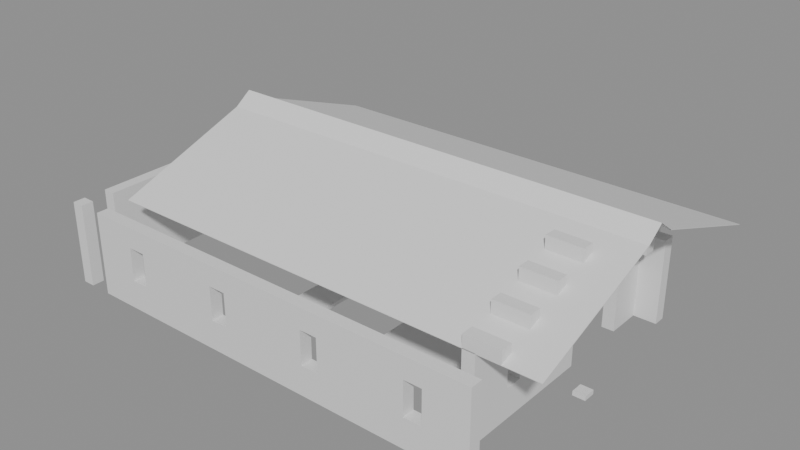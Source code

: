 # Source: building_by_walls.blend  (saved by Blender 5.0.119; exported with 4.5.12 LTS)
import bpy
from mathutils import Matrix  # noqa: F401  (used for matrix-valued properties, if any)

bpy.ops.wm.read_factory_settings(use_empty=True)
scene = bpy.context.scene
scene.name = 'Scene'

# ---- collections
col_01_paredes_externas = bpy.data.collections.new('01_Paredes_Externas'); scene.collection.children.link(col_01_paredes_externas)
col_02_paredes_internas = bpy.data.collections.new('02_Paredes_Internas'); scene.collection.children.link(col_02_paredes_internas)
col_03_pisos_escadas = bpy.data.collections.new('03_Pisos_Escadas'); scene.collection.children.link(col_03_pisos_escadas)
col_04_moveis_decoracoes = bpy.data.collections.new('04_Moveis_Decoracoes'); scene.collection.children.link(col_04_moveis_decoracoes)
col_05_telhado = bpy.data.collections.new('05_Telhado'); scene.collection.children.link(col_05_telhado)

# ---- materials (node trees are filled in below, after node groups)
mat_mat_parede_externa = bpy.data.materials.new('Mat_Parede_Externa')
mat_mat_parede_interna = bpy.data.materials.new('Mat_Parede_Interna')
mat_mat_pisos = bpy.data.materials.new('Mat_Pisos')
mat_mat_moveis = bpy.data.materials.new('Mat_Moveis')
mat_mat_telhado = bpy.data.materials.new('Mat_Telhado')

# ---- material node trees
mat_mat_parede_externa.use_nodes = True; mat_mat_parede_externa.node_tree.nodes.clear()
_N = mat_mat_parede_externa.node_tree.nodes; _L = mat_mat_parede_externa.node_tree.links
n0 = _N.new('ShaderNodeBsdfPrincipled'); n0.name = 'BSDF - Pré-fundamentado'; n0.location = (-200, 100)
n1 = _N.new('ShaderNodeOutputMaterial'); n1.name = 'Saída de material'; n1.location = (200, 100)
_L.new(n0.outputs[0], n1.inputs[0])
n1.is_active_output = True
mat_mat_parede_interna.use_nodes = True; mat_mat_parede_interna.node_tree.nodes.clear()
_N = mat_mat_parede_interna.node_tree.nodes; _L = mat_mat_parede_interna.node_tree.links
n0 = _N.new('ShaderNodeBsdfPrincipled'); n0.name = 'BSDF - Pré-fundamentado'; n0.location = (-200, 100)
n1 = _N.new('ShaderNodeOutputMaterial'); n1.name = 'Saída de material'; n1.location = (200, 100)
_L.new(n0.outputs[0], n1.inputs[0])
n1.is_active_output = True
mat_mat_pisos.use_nodes = True; mat_mat_pisos.node_tree.nodes.clear()
_N = mat_mat_pisos.node_tree.nodes; _L = mat_mat_pisos.node_tree.links
n0 = _N.new('ShaderNodeBsdfPrincipled'); n0.name = 'BSDF - Pré-fundamentado'; n0.location = (-200, 100)
n1 = _N.new('ShaderNodeOutputMaterial'); n1.name = 'Saída de material'; n1.location = (200, 100)
_L.new(n0.outputs[0], n1.inputs[0])
n1.is_active_output = True
mat_mat_moveis.use_nodes = True; mat_mat_moveis.node_tree.nodes.clear()
_N = mat_mat_moveis.node_tree.nodes; _L = mat_mat_moveis.node_tree.links
n0 = _N.new('ShaderNodeBsdfPrincipled'); n0.name = 'BSDF - Pré-fundamentado'; n0.location = (-200, 100)
n1 = _N.new('ShaderNodeOutputMaterial'); n1.name = 'Saída de material'; n1.location = (200, 100)
_L.new(n0.outputs[0], n1.inputs[0])
n1.is_active_output = True
mat_mat_telhado.use_nodes = True; mat_mat_telhado.node_tree.nodes.clear()
_N = mat_mat_telhado.node_tree.nodes; _L = mat_mat_telhado.node_tree.links
n0 = _N.new('ShaderNodeBsdfPrincipled'); n0.name = 'BSDF - Pré-fundamentado'; n0.location = (-200, 100)
n1 = _N.new('ShaderNodeOutputMaterial'); n1.name = 'Saída de material'; n1.location = (200, 100)
_L.new(n0.outputs[0], n1.inputs[0])
n1.is_active_output = True

# ---- meshes
me_parede_externa_norte = bpy.data.meshes.new('Parede_Externa_Norte')
me_parede_externa_norte.from_pydata([(-7.0, -5.0, 0.0), (-6.65, -5.0, 0.0), (-6.65, -4.65, 0.0), (-7.0, -4.65, 0.0), (-7.0, -5.0, 2.4), (-6.65, -5.0, 2.4), (-6.65, -4.65, 2.4), (-7.0, -4.65, 2.4), (-6.0, -5.0, 0.0), (-5.0, -5.0, 0.0), (-5.0, -4.65, 0.0), (-6.0, -4.65, 0.0), (-6.0, -5.0, 2.4), (-5.0, -5.0, 2.4), (-5.0, -4.65, 2.4), (-6.0, -4.65, 2.4), (-4.0, -5.0, 0.0), (-4.0, -4.65, 0.0), (-5.0, -5.0, 0.84), (-4.0, -5.0, 0.84), (-4.0, -4.65, 0.84), (-5.0, -4.65, 0.84), (-5.0, -5.0, 1.8), (-4.0, -5.0, 1.8), (-4.0, -4.65, 1.8), (-5.0, -4.65, 1.8), (-4.0, -5.0, 2.4), (-4.0, -4.65, 2.4), (-4.75, -5.0, 0.84), (-4.75, -4.65, 0.84), (-4.75, -5.0, 1.8), (-4.75, -4.65, 1.8), (-4.25, -5.0, 0.84), (-4.25, -4.65, 0.84), (-4.25, -5.0, 1.8), (-4.25, -4.65, 1.8), (-3.0, -5.0, 0.0), (-3.0, -4.65, 0.0), (-3.0, -5.0, 2.4), (-3.0, -4.65, 2.4), (-2.0, -5.0, 0.0), (-2.0, -4.65, 0.0), (-2.0, -5.0, 2.4), (-2.0, -4.65, 2.4), (-1.0, -5.0, 0.0), (-1.0, -4.65, 0.0), (-2.0, -5.0, 0.84), (-1.0, -5.0, 0.84), (-1.0, -4.65, 0.84), (-2.0, -4.65, 0.84), (-2.0, -5.0, 1.8), (-1.0, -5.0, 1.8), (-1.0, -4.65, 1.8), (-2.0, -4.65, 1.8), (-1.0, -5.0, 2.4), (-1.0, -4.65, 2.4), (-1.75, -5.0, 0.84), (-1.75, -4.65, 0.84), (-1.75, -5.0, 1.8), (-1.75, -4.65, 1.8), (-1.25, -5.0, 0.84), (-1.25, -4.65, 0.84), (-1.25, -5.0, 1.8), (-1.25, -4.65, 1.8), (0.0, -5.0, 0.0), (0.0, -4.65, 0.0), (0.0, -5.0, 2.4), (0.0, -4.65, 2.4), (1.0, -5.0, 0.0), (1.0, -4.65, 0.0), (1.0, -5.0, 2.4), (1.0, -4.65, 2.4), (2.0, -5.0, 0.0), (2.0, -4.65, 0.0), (1.0, -5.0, 0.84), (2.0, -5.0, 0.84), (2.0, -4.65, 0.84), (1.0, -4.65, 0.84), (1.0, -5.0, 1.8), (2.0, -5.0, 1.8), (2.0, -4.65, 1.8), (1.0, -4.65, 1.8), (2.0, -5.0, 2.4), (2.0, -4.65, 2.4), (1.25, -5.0, 0.84), (1.25, -4.65, 0.84), (1.25, -5.0, 1.8), (1.25, -4.65, 1.8), (1.75, -5.0, 0.84), (1.75, -4.65, 0.84), (1.75, -5.0, 1.8), (1.75, -4.65, 1.8), (3.0, -5.0, 0.0), (3.0, -4.65, 0.0), (3.0, -5.0, 2.4), (3.0, -4.65, 2.4), (4.0, -5.0, 0.0), (4.0, -4.65, 0.0), (4.0, -5.0, 2.4), (4.0, -4.65, 2.4), (5.0, -5.0, 0.0), (5.0, -4.65, 0.0), (4.0, -5.0, 0.84), (5.0, -5.0, 0.84), (5.0, -4.65, 0.84), (4.0, -4.65, 0.84), (4.0, -5.0, 1.8), (5.0, -5.0, 1.8), (5.0, -4.65, 1.8), (4.0, -4.65, 1.8), (5.0, -5.0, 2.4), (5.0, -4.65, 2.4), (4.25, -5.0, 0.84), (4.25, -4.65, 0.84), (4.25, -5.0, 1.8), (4.25, -4.65, 1.8), (4.75, -5.0, 0.84), (4.75, -4.65, 0.84), (4.75, -5.0, 1.8), (4.75, -4.65, 1.8), (6.0, -5.0, 0.0), (6.0, -4.65, 0.0), (6.0, -5.0, 2.4), (6.0, -4.65, 2.4)], [], [(0, 1, 2, 3), (4, 7, 6, 5), (0, 4, 5, 1), (2, 6, 7, 3), (0, 3, 7, 4), (1, 5, 6, 2), (8, 9, 10, 11), (12, 15, 14, 13), (8, 12, 13, 9), (10, 14, 15, 11), (8, 11, 15, 12), (9, 13, 14, 10), (9, 16, 17, 10), (18, 21, 20, 19), (9, 18, 19, 16), (17, 20, 21, 10), (9, 10, 21, 18), (16, 19, 20, 17), (22, 23, 24, 25), (13, 14, 27, 26), (22, 13, 26, 23), (24, 27, 14, 25), (22, 25, 14, 13), (23, 26, 27, 24), (18, 28, 29, 21), (22, 25, 31, 30), (18, 22, 30, 28), (29, 31, 25, 21), (18, 21, 25, 22), (28, 30, 31, 29), (32, 19, 20, 33), (34, 35, 24, 23), (32, 34, 23, 19), (20, 24, 35, 33), (32, 33, 35, 34), (19, 23, 24, 20), (16, 36, 37, 17), (26, 27, 39, 38), (16, 26, 38, 36), (37, 39, 27, 17), (16, 17, 27, 26), (36, 38, 39, 37), (36, 40, 41, 37), (38, 39, 43, 42), (36, 38, 42, 40), (41, 43, 39, 37), (40, 42, 43, 41), (40, 44, 45, 41), (46, 49, 48, 47), (40, 46, 47, 44), (45, 48, 49, 41), (40, 41, 49, 46), (44, 47, 48, 45), (50, 51, 52, 53), (42, 43, 55, 54), (50, 42, 54, 51), (52, 55, 43, 53), (50, 53, 43, 42), (51, 54, 55, 52), (46, 56, 57, 49), (50, 53, 59, 58), (46, 50, 58, 56), (57, 59, 53, 49), (46, 49, 53, 50), (56, 58, 59, 57), (60, 47, 48, 61), (62, 63, 52, 51), (60, 62, 51, 47), (48, 52, 63, 61), (60, 61, 63, 62), (47, 51, 52, 48), (44, 64, 65, 45), (54, 55, 67, 66), (44, 54, 66, 64), (65, 67, 55, 45), (44, 45, 55, 54), (64, 66, 67, 65), (64, 68, 69, 65), (66, 67, 71, 70), (64, 66, 70, 68), (69, 71, 67, 65), (68, 70, 71, 69), (68, 72, 73, 69), (74, 77, 76, 75), (68, 74, 75, 72), (73, 76, 77, 69), (68, 69, 77, 74), (72, 75, 76, 73), (78, 79, 80, 81), (70, 71, 83, 82), (78, 70, 82, 79), (80, 83, 71, 81), (78, 81, 71, 70), (79, 82, 83, 80), (74, 84, 85, 77), (78, 81, 87, 86), (74, 78, 86, 84), (85, 87, 81, 77), (74, 77, 81, 78), (84, 86, 87, 85), (88, 75, 76, 89), (90, 91, 80, 79), (88, 90, 79, 75), (76, 80, 91, 89), (88, 89, 91, 90), (75, 79, 80, 76), (72, 92, 93, 73), (82, 83, 95, 94), (72, 82, 94, 92), (93, 95, 83, 73), (72, 73, 83, 82), (92, 94, 95, 93), (92, 96, 97, 93), (94, 95, 99, 98), (92, 94, 98, 96), (97, 99, 95, 93), (96, 98, 99, 97), (96, 100, 101, 97), (102, 105, 104, 103), (96, 102, 103, 100), (101, 104, 105, 97), (96, 97, 105, 102), (100, 103, 104, 101), (106, 107, 108, 109), (98, 99, 111, 110), (106, 98, 110, 107), (108, 111, 99, 109), (106, 109, 99, 98), (107, 110, 111, 108), (102, 112, 113, 105), (106, 109, 115, 114), (102, 106, 114, 112), (113, 115, 109, 105), (102, 105, 109, 106), (112, 114, 115, 113), (116, 103, 104, 117), (118, 119, 108, 107), (116, 118, 107, 103), (104, 108, 119, 117), (116, 117, 119, 118), (103, 107, 108, 104), (100, 120, 121, 101), (110, 111, 123, 122), (100, 110, 122, 120), (121, 123, 111, 101), (100, 101, 111, 110), (120, 122, 123, 121)])
me_parede_externa_norte.materials.append(mat_mat_parede_externa)
me_parede_externa_norte.update()
me_parede_externa_sul = bpy.data.meshes.new('Parede_Externa_Sul')
me_parede_externa_sul.from_pydata([(-7.0, 3.0, 0.0), (-6.65, 3.0, 0.0), (-6.65, 4.0, 0.0), (-7.0, 4.0, 0.0), (-7.0, 3.0, 2.4), (-6.65, 3.0, 2.4), (-6.65, 4.0, 2.4), (-7.0, 4.0, 2.4), (-6.0, 3.0, 0.0), (-5.0, 3.0, 0.0), (-5.0, 3.35, 0.0), (-6.0, 3.35, 0.0), (-6.0, 3.0, 2.4), (-5.0, 3.0, 2.4), (-5.0, 3.35, 2.4), (-6.0, 3.35, 2.4), (-4.0, 3.0, 0.0), (-4.0, 3.35, 0.0), (-5.0, 3.0, 0.84), (-4.0, 3.0, 0.84), (-4.0, 3.35, 0.84), (-5.0, 3.35, 0.84), (-5.0, 3.0, 1.8), (-4.0, 3.0, 1.8), (-4.0, 3.35, 1.8), (-5.0, 3.35, 1.8), (-4.0, 3.0, 2.4), (-4.0, 3.35, 2.4), (-4.75, 3.0, 0.84), (-4.75, 3.35, 0.84), (-4.75, 3.0, 1.8), (-4.75, 3.35, 1.8), (-4.25, 3.0, 0.84), (-4.25, 3.35, 0.84), (-4.25, 3.0, 1.8), (-4.25, 3.35, 1.8), (-3.0, 3.0, 0.0), (-3.0, 3.35, 0.0), (-3.0, 3.0, 2.4), (-3.0, 3.35, 2.4), (-2.0, 3.0, 0.0), (-2.0, 3.35, 0.0), (-2.0, 3.0, 2.4), (-2.0, 3.35, 2.4), (-1.0, 3.0, 0.0), (-1.0, 3.35, 0.0), (-2.0, 3.0, 0.84), (-1.0, 3.0, 0.84), (-1.0, 3.35, 0.84), (-2.0, 3.35, 0.84), (-2.0, 3.0, 1.8), (-1.0, 3.0, 1.8), (-1.0, 3.35, 1.8), (-2.0, 3.35, 1.8), (-1.0, 3.0, 2.4), (-1.0, 3.35, 2.4), (-1.75, 3.0, 0.84), (-1.75, 3.35, 0.84), (-1.75, 3.0, 1.8), (-1.75, 3.35, 1.8), (-1.25, 3.0, 0.84), (-1.25, 3.35, 0.84), (-1.25, 3.0, 1.8), (-1.25, 3.35, 1.8), (0.0, 3.0, 0.0), (0.0, 3.35, 0.0), (0.0, 3.0, 2.4), (0.0, 3.35, 2.4), (1.0, 3.0, 0.0), (1.0, 3.35, 0.0), (1.0, 3.0, 2.4), (1.0, 3.35, 2.4), (2.0, 3.0, 0.0), (2.0, 3.35, 0.0), (1.0, 3.0, 0.84), (2.0, 3.0, 0.84), (2.0, 3.35, 0.84), (1.0, 3.35, 0.84), (1.0, 3.0, 1.8), (2.0, 3.0, 1.8), (2.0, 3.35, 1.8), (1.0, 3.35, 1.8), (2.0, 3.0, 2.4), (2.0, 3.35, 2.4), (1.25, 3.0, 0.84), (1.25, 3.35, 0.84), (1.25, 3.0, 1.8), (1.25, 3.35, 1.8), (1.75, 3.0, 0.84), (1.75, 3.35, 0.84), (1.75, 3.0, 1.8), (1.75, 3.35, 1.8), (3.0, 3.0, 0.0), (3.0, 3.35, 0.0), (3.0, 3.0, 2.4), (3.0, 3.35, 2.4), (4.0, 3.0, 0.0), (4.0, 3.35, 0.0), (4.0, 3.0, 2.4), (4.0, 3.35, 2.4), (5.0, 3.0, 0.0), (5.0, 3.35, 0.0), (4.0, 3.0, 0.84), (5.0, 3.0, 0.84), (5.0, 3.35, 0.84), (4.0, 3.35, 0.84), (4.0, 3.0, 1.8), (5.0, 3.0, 1.8), (5.0, 3.35, 1.8), (4.0, 3.35, 1.8), (5.0, 3.0, 2.4), (5.0, 3.35, 2.4), (4.25, 3.0, 0.84), (4.25, 3.35, 0.84), (4.25, 3.0, 1.8), (4.25, 3.35, 1.8), (4.75, 3.0, 0.84), (4.75, 3.35, 0.84), (4.75, 3.0, 1.8), (4.75, 3.35, 1.8), (5.35, 3.0, 0.0), (5.35, 4.0, 0.0), (5.0, 4.0, 0.0), (5.35, 3.0, 2.4), (5.35, 4.0, 2.4), (5.0, 4.0, 2.4), (6.0, 3.0, 0.0), (6.0, 3.35, 0.0), (5.35, 3.35, 0.0), (6.0, 3.0, 2.4), (6.0, 3.35, 2.4), (5.35, 3.35, 2.4)], [], [(0, 1, 2, 3), (4, 7, 6, 5), (0, 4, 5, 1), (2, 6, 7, 3), (0, 3, 7, 4), (1, 5, 6, 2), (8, 9, 10, 11), (12, 15, 14, 13), (8, 12, 13, 9), (10, 14, 15, 11), (8, 11, 15, 12), (9, 13, 14, 10), (9, 16, 17, 10), (18, 21, 20, 19), (9, 18, 19, 16), (17, 20, 21, 10), (9, 10, 21, 18), (16, 19, 20, 17), (22, 23, 24, 25), (13, 14, 27, 26), (22, 13, 26, 23), (24, 27, 14, 25), (22, 25, 14, 13), (23, 26, 27, 24), (18, 28, 29, 21), (22, 25, 31, 30), (18, 22, 30, 28), (29, 31, 25, 21), (18, 21, 25, 22), (28, 30, 31, 29), (32, 19, 20, 33), (34, 35, 24, 23), (32, 34, 23, 19), (20, 24, 35, 33), (32, 33, 35, 34), (19, 23, 24, 20), (16, 36, 37, 17), (26, 27, 39, 38), (16, 26, 38, 36), (37, 39, 27, 17), (16, 17, 27, 26), (36, 38, 39, 37), (36, 40, 41, 37), (38, 39, 43, 42), (36, 38, 42, 40), (41, 43, 39, 37), (40, 42, 43, 41), (40, 44, 45, 41), (46, 49, 48, 47), (40, 46, 47, 44), (45, 48, 49, 41), (40, 41, 49, 46), (44, 47, 48, 45), (50, 51, 52, 53), (42, 43, 55, 54), (50, 42, 54, 51), (52, 55, 43, 53), (50, 53, 43, 42), (51, 54, 55, 52), (46, 56, 57, 49), (50, 53, 59, 58), (46, 50, 58, 56), (57, 59, 53, 49), (46, 49, 53, 50), (56, 58, 59, 57), (60, 47, 48, 61), (62, 63, 52, 51), (60, 62, 51, 47), (48, 52, 63, 61), (60, 61, 63, 62), (47, 51, 52, 48), (44, 64, 65, 45), (54, 55, 67, 66), (44, 54, 66, 64), (65, 67, 55, 45), (44, 45, 55, 54), (64, 66, 67, 65), (64, 68, 69, 65), (66, 67, 71, 70), (64, 66, 70, 68), (69, 71, 67, 65), (68, 70, 71, 69), (68, 72, 73, 69), (74, 77, 76, 75), (68, 74, 75, 72), (73, 76, 77, 69), (68, 69, 77, 74), (72, 75, 76, 73), (78, 79, 80, 81), (70, 71, 83, 82), (78, 70, 82, 79), (80, 83, 71, 81), (78, 81, 71, 70), (79, 82, 83, 80), (74, 84, 85, 77), (78, 81, 87, 86), (74, 78, 86, 84), (85, 87, 81, 77), (74, 77, 81, 78), (84, 86, 87, 85), (88, 75, 76, 89), (90, 91, 80, 79), (88, 90, 79, 75), (76, 80, 91, 89), (88, 89, 91, 90), (75, 79, 80, 76), (72, 92, 93, 73), (82, 83, 95, 94), (72, 82, 94, 92), (93, 95, 83, 73), (72, 73, 83, 82), (92, 94, 95, 93), (92, 96, 97, 93), (94, 95, 99, 98), (92, 94, 98, 96), (97, 99, 95, 93), (96, 98, 99, 97), (96, 100, 101, 97), (102, 105, 104, 103), (96, 102, 103, 100), (101, 104, 105, 97), (96, 97, 105, 102), (100, 103, 104, 101), (106, 107, 108, 109), (98, 99, 111, 110), (106, 98, 110, 107), (108, 111, 99, 109), (106, 109, 99, 98), (107, 110, 111, 108), (102, 112, 113, 105), (106, 109, 115, 114), (102, 106, 114, 112), (113, 115, 109, 105), (102, 105, 109, 106), (112, 114, 115, 113), (116, 103, 104, 117), (118, 119, 108, 107), (116, 118, 107, 103), (104, 108, 119, 117), (116, 117, 119, 118), (103, 107, 108, 104), (100, 120, 121, 122), (110, 125, 124, 123), (100, 110, 123, 120), (121, 124, 125, 122), (100, 122, 125, 110), (120, 123, 124, 121), (120, 126, 127, 128), (123, 131, 130, 129), (120, 123, 129, 126), (127, 130, 131, 128), (120, 128, 131, 123), (126, 129, 130, 127)])
me_parede_externa_sul.materials.append(mat_mat_parede_externa)
me_parede_externa_sul.update()
me_parede_externa_leste = bpy.data.meshes.new('Parede_Externa_Leste')
me_parede_externa_leste.from_pydata([(5.0, -4.0, 2.4), (6.0, -4.0, 2.4), (6.0, -3.65, 2.4), (5.0, -3.65, 2.4), (5.0, -4.0, 2.76), (6.0, -4.0, 2.76), (6.0, -3.65, 2.76), (5.0, -3.65, 2.76), (5.0, -4.0, 0.0), (5.35, -4.0, 0.0), (5.35, -3.0, 0.0), (5.0, -3.0, 0.0), (5.35, -4.0, 2.4), (5.35, -3.0, 2.4), (5.0, -3.0, 2.4), (5.0, -3.0, 2.76), (6.0, -3.0, 2.76), (6.0, -2.65, 2.76), (5.0, -2.65, 2.76), (5.0, -3.0, 3.12), (6.0, -3.0, 3.12), (6.0, -2.65, 3.12), (5.0, -2.65, 3.12), (6.0, -3.0, 2.4), (6.0, -2.65, 2.4), (5.0, -2.65, 2.4), (5.35, -2.0, 0.0), (5.0, -2.0, 0.0), (5.0, -3.0, 0.84), (5.35, -3.0, 0.84), (5.35, -2.0, 0.84), (5.0, -2.0, 0.84), (5.0, -3.0, 1.8), (5.35, -3.0, 1.8), (5.35, -2.0, 1.8), (5.0, -2.0, 1.8), (5.35, -2.0, 2.4), (5.0, -2.0, 2.4), (5.35, -2.75, 0.84), (5.0, -2.75, 0.84), (5.35, -2.75, 1.8), (5.0, -2.75, 1.8), (5.0, -2.25, 0.84), (5.35, -2.25, 0.84), (5.0, -2.25, 1.8), (5.35, -2.25, 1.8), (5.0, -2.0, 3.12), (6.0, -2.0, 3.12), (6.0, -1.65, 3.12), (5.0, -1.65, 3.12), (5.0, -2.0, 3.48), (6.0, -2.0, 3.48), (6.0, -1.65, 3.48), (5.0, -1.65, 3.48), (5.0, -2.0, 2.76), (6.0, -2.0, 2.76), (6.0, -1.65, 2.76), (5.0, -1.65, 2.76), (6.0, -2.0, 2.4), (6.0, -1.65, 2.4), (5.0, -1.65, 2.4), (5.35, -1.0, 0.0), (5.0, -1.0, 0.0), (5.35, -1.0, 0.84), (5.0, -1.0, 0.84), (5.35, -1.0, 1.8), (5.0, -1.0, 1.8), (5.35, -1.0, 2.4), (5.0, -1.0, 2.4), (5.35, -1.75, 0.84), (5.0, -1.75, 0.84), (5.35, -1.75, 1.8), (5.0, -1.75, 1.8), (5.0, -1.25, 0.84), (5.35, -1.25, 0.84), (5.0, -1.25, 1.8), (5.35, -1.25, 1.8), (5.0, -1.0, 3.48), (6.0, -1.0, 3.48), (6.0, -0.65, 3.48), (5.0, -0.65, 3.48), (5.0, -1.0, 3.84), (6.0, -1.0, 3.84), (6.0, -0.65, 3.84), (5.0, -0.65, 3.84), (5.0, -1.0, 3.12), (6.0, -1.0, 3.12), (6.0, -0.65, 3.12), (5.0, -0.65, 3.12), (5.0, -1.0, 2.76), (6.0, -1.0, 2.76), (6.0, -0.65, 2.76), (5.0, -0.65, 2.76), (6.0, -1.0, 2.4), (6.0, -0.65, 2.4), (5.0, -0.65, 2.4), (5.35, 0.0, 0.0), (5.0, 0.0, 0.0), (5.35, 0.0, 2.4), (5.0, 0.0, 2.4), (5.0, 0.0, 3.12), (6.0, 0.0, 3.12), (6.0, 0.35, 3.12), (5.0, 0.35, 3.12), (5.0, 0.0, 3.48), (6.0, 0.0, 3.48), (6.0, 0.35, 3.48), (5.0, 0.35, 3.48), (5.0, 0.0, 2.76), (6.0, 0.0, 2.76), (6.0, 0.35, 2.76), (5.0, 0.35, 2.76), (6.0, 0.0, 2.4), (6.0, 0.35, 2.4), (5.0, 0.35, 2.4), (5.0, 1.0, 2.76), (6.0, 1.0, 2.76), (6.0, 1.35, 2.76), (5.0, 1.35, 2.76), (5.0, 1.0, 3.12), (6.0, 1.0, 3.12), (6.0, 1.35, 3.12), (5.0, 1.35, 3.12), (5.0, 1.0, 2.4), (6.0, 1.0, 2.4), (6.0, 1.35, 2.4), (5.0, 1.35, 2.4), (5.0, 2.0, 2.4), (6.0, 2.0, 2.4), (6.0, 2.35, 2.4), (5.0, 2.35, 2.4), (5.0, 2.0, 2.76), (6.0, 2.0, 2.76), (6.0, 2.35, 2.76), (5.0, 2.35, 2.76), (5.0, 2.0, 0.0), (5.35, 2.0, 0.0), (5.35, 3.0, 0.0), (5.0, 3.0, 0.0), (5.35, 2.0, 2.4), (5.35, 3.0, 2.4), (5.0, 3.0, 2.4)], [], [(0, 1, 2, 3), (4, 7, 6, 5), (0, 4, 5, 1), (2, 6, 7, 3), (0, 3, 7, 4), (1, 5, 6, 2), (8, 9, 10, 11), (0, 14, 13, 12), (8, 0, 12, 9), (10, 13, 14, 11), (8, 11, 14, 0), (9, 12, 13, 10), (15, 16, 17, 18), (19, 22, 21, 20), (15, 19, 20, 16), (17, 21, 22, 18), (15, 18, 22, 19), (16, 20, 21, 17), (14, 23, 24, 25), (14, 15, 16, 23), (24, 17, 18, 25), (14, 25, 18, 15), (23, 16, 17, 24), (11, 10, 26, 27), (28, 31, 30, 29), (11, 28, 29, 10), (26, 30, 31, 27), (11, 27, 31, 28), (10, 29, 30, 26), (32, 33, 34, 35), (14, 37, 36, 13), (32, 14, 13, 33), (34, 36, 37, 35), (32, 35, 37, 14), (33, 13, 36, 34), (28, 29, 38, 39), (32, 41, 40, 33), (28, 32, 33, 29), (38, 40, 41, 39), (28, 39, 41, 32), (29, 33, 40, 38), (42, 43, 30, 31), (44, 35, 34, 45), (42, 44, 45, 43), (30, 34, 35, 31), (42, 31, 35, 44), (43, 45, 34, 30), (46, 47, 48, 49), (50, 53, 52, 51), (46, 50, 51, 47), (48, 52, 53, 49), (46, 49, 53, 50), (47, 51, 52, 48), (54, 55, 56, 57), (54, 46, 47, 55), (56, 48, 49, 57), (54, 57, 49, 46), (55, 47, 48, 56), (37, 58, 59, 60), (37, 54, 55, 58), (59, 56, 57, 60), (37, 60, 57, 54), (58, 55, 56, 59), (27, 26, 61, 62), (31, 64, 63, 30), (61, 63, 64, 62), (27, 62, 64, 31), (26, 30, 63, 61), (35, 34, 65, 66), (37, 68, 67, 36), (65, 67, 68, 66), (35, 66, 68, 37), (34, 36, 67, 65), (31, 30, 69, 70), (35, 72, 71, 34), (69, 71, 72, 70), (31, 70, 72, 35), (30, 34, 71, 69), (73, 74, 63, 64), (75, 66, 65, 76), (73, 75, 76, 74), (63, 65, 66, 64), (73, 64, 66, 75), (74, 76, 65, 63), (77, 78, 79, 80), (81, 84, 83, 82), (77, 81, 82, 78), (79, 83, 84, 80), (77, 80, 84, 81), (78, 82, 83, 79), (85, 86, 87, 88), (85, 77, 78, 86), (87, 79, 80, 88), (85, 88, 80, 77), (86, 78, 79, 87), (89, 90, 91, 92), (89, 85, 86, 90), (91, 87, 88, 92), (89, 92, 88, 85), (90, 86, 87, 91), (68, 93, 94, 95), (68, 89, 90, 93), (94, 91, 92, 95), (68, 95, 92, 89), (93, 90, 91, 94), (62, 61, 96, 97), (68, 99, 98, 67), (62, 68, 67, 61), (96, 98, 99, 97), (62, 97, 99, 68), (61, 67, 98, 96), (100, 101, 102, 103), (104, 107, 106, 105), (100, 104, 105, 101), (102, 106, 107, 103), (100, 103, 107, 104), (101, 105, 106, 102), (108, 109, 110, 111), (108, 100, 101, 109), (110, 102, 103, 111), (108, 111, 103, 100), (109, 101, 102, 110), (99, 112, 113, 114), (99, 108, 109, 112), (113, 110, 111, 114), (99, 114, 111, 108), (112, 109, 110, 113), (115, 116, 117, 118), (119, 122, 121, 120), (115, 119, 120, 116), (117, 121, 122, 118), (115, 118, 122, 119), (116, 120, 121, 117), (123, 124, 125, 126), (123, 115, 116, 124), (125, 117, 118, 126), (123, 126, 118, 115), (124, 116, 117, 125), (127, 128, 129, 130), (131, 134, 133, 132), (127, 131, 132, 128), (129, 133, 134, 130), (127, 130, 134, 131), (128, 132, 133, 129), (135, 136, 137, 138), (127, 141, 140, 139), (135, 127, 139, 136), (137, 140, 141, 138), (135, 138, 141, 127), (136, 139, 140, 137)])
me_parede_externa_leste.materials.append(mat_mat_parede_externa)
me_parede_externa_leste.update()
me_parede_externa_oeste = bpy.data.meshes.new('Parede_Externa_Oeste')
me_parede_externa_oeste.from_pydata([(-7.0, -4.0, 0.0), (-6.65, -4.0, 0.0), (-6.65, -3.0, 0.0), (-7.0, -3.0, 0.0), (-7.0, -4.0, 2.4), (-6.65, -4.0, 2.4), (-6.65, -3.0, 2.4), (-7.0, -3.0, 2.4), (-6.65, -2.0, 0.0), (-7.0, -2.0, 0.0), (-6.65, -2.0, 2.4), (-7.0, -2.0, 2.4), (-6.65, -1.0, 0.0), (-7.0, -1.0, 0.0), (-7.0, -2.0, 0.84), (-6.65, -2.0, 0.84), (-6.65, -1.0, 0.84), (-7.0, -1.0, 0.84), (-7.0, -2.0, 1.8), (-6.65, -2.0, 1.8), (-6.65, -1.0, 1.8), (-7.0, -1.0, 1.8), (-6.65, -1.0, 2.4), (-7.0, -1.0, 2.4), (-6.65, -1.75, 0.84), (-7.0, -1.75, 0.84), (-6.65, -1.75, 1.8), (-7.0, -1.75, 1.8), (-7.0, -1.25, 0.84), (-6.65, -1.25, 0.84), (-7.0, -1.25, 1.8), (-6.65, -1.25, 1.8), (-6.65, 0.0, 0.0), (-7.0, 0.0, 0.0), (-6.65, 0.0, 2.4), (-7.0, 0.0, 2.4), (-6.65, 1.0, 0.0), (-7.0, 1.0, 0.0), (-6.65, 1.0, 2.4), (-7.0, 1.0, 2.4), (-6.65, 2.0, 0.0), (-7.0, 2.0, 0.0), (-7.0, 1.0, 0.84), (-6.65, 1.0, 0.84), (-6.65, 2.0, 0.84), (-7.0, 2.0, 0.84), (-7.0, 1.0, 1.8), (-6.65, 1.0, 1.8), (-6.65, 2.0, 1.8), (-7.0, 2.0, 1.8), (-6.65, 2.0, 2.4), (-7.0, 2.0, 2.4), (-6.65, 1.25, 0.84), (-7.0, 1.25, 0.84), (-6.65, 1.25, 1.8), (-7.0, 1.25, 1.8), (-7.0, 1.75, 0.84), (-6.65, 1.75, 0.84), (-7.0, 1.75, 1.8), (-6.65, 1.75, 1.8), (-6.65, 3.0, 0.0), (-7.0, 3.0, 0.0), (-6.65, 3.0, 2.4), (-7.0, 3.0, 2.4)], [], [(0, 1, 2, 3), (4, 7, 6, 5), (0, 4, 5, 1), (2, 6, 7, 3), (0, 3, 7, 4), (1, 5, 6, 2), (3, 2, 8, 9), (7, 11, 10, 6), (8, 10, 11, 9), (3, 9, 11, 7), (2, 6, 10, 8), (9, 8, 12, 13), (14, 17, 16, 15), (9, 14, 15, 8), (12, 16, 17, 13), (9, 13, 17, 14), (8, 15, 16, 12), (18, 19, 20, 21), (11, 23, 22, 10), (18, 11, 10, 19), (20, 22, 23, 21), (18, 21, 23, 11), (19, 10, 22, 20), (14, 15, 24, 25), (18, 27, 26, 19), (14, 18, 19, 15), (24, 26, 27, 25), (14, 25, 27, 18), (15, 19, 26, 24), (28, 29, 16, 17), (30, 21, 20, 31), (28, 30, 31, 29), (16, 20, 21, 17), (28, 17, 21, 30), (29, 31, 20, 16), (13, 12, 32, 33), (23, 35, 34, 22), (13, 23, 22, 12), (32, 34, 35, 33), (13, 33, 35, 23), (12, 22, 34, 32), (33, 32, 36, 37), (35, 39, 38, 34), (36, 38, 39, 37), (33, 37, 39, 35), (32, 34, 38, 36), (37, 36, 40, 41), (42, 45, 44, 43), (37, 42, 43, 36), (40, 44, 45, 41), (37, 41, 45, 42), (36, 43, 44, 40), (46, 47, 48, 49), (39, 51, 50, 38), (46, 39, 38, 47), (48, 50, 51, 49), (46, 49, 51, 39), (47, 38, 50, 48), (42, 43, 52, 53), (46, 55, 54, 47), (42, 46, 47, 43), (52, 54, 55, 53), (42, 53, 55, 46), (43, 47, 54, 52), (56, 57, 44, 45), (58, 49, 48, 59), (56, 58, 59, 57), (44, 48, 49, 45), (56, 45, 49, 58), (57, 59, 48, 44), (41, 40, 60, 61), (51, 63, 62, 50), (41, 51, 50, 40), (60, 62, 63, 61), (41, 61, 63, 51), (40, 50, 62, 60)])
me_parede_externa_oeste.materials.append(mat_mat_parede_externa)
me_parede_externa_oeste.update()
me_paredes_internas_divisorias = bpy.data.meshes.new('Paredes_Internas_Divisorias')
me_paredes_internas_divisorias.from_pydata([(6.0, -1.0, 0.0), (6.35, -1.0, 0.0), (6.35, -0.65, 0.0), (6.0, -0.65, 0.0), (6.0, -1.0, 0.12), (6.35, -1.0, 0.12), (6.35, -0.65, 0.12), (6.0, -0.65, 0.12)], [], [(0, 1, 2, 3), (4, 7, 6, 5), (0, 4, 5, 1), (2, 6, 7, 3), (0, 3, 7, 4), (1, 5, 6, 2)])
me_paredes_internas_divisorias.materials.append(mat_mat_parede_interna)
me_paredes_internas_divisorias.update()
me_pisos_lajes = bpy.data.meshes.new('Pisos_Lajes')
me_pisos_lajes.from_pydata([(-2.0, -4.0, -0.1), (-1.0, -4.0, -0.1), (-1.0, -3.0, -0.1), (-2.0, -3.0, -0.1), (-2.0, -4.0, 0.0), (-1.0, -4.0, 0.0), (-1.0, -3.0, 0.0), (-2.0, -3.0, 0.0), (-1.0, -2.0, -0.1), (-2.0, -2.0, -0.1), (-1.0, -2.0, 0.0), (-2.0, -2.0, 0.0), (-1.0, -1.0, -0.1), (-2.0, -1.0, -0.1), (-1.0, -1.0, 0.0), (-2.0, -1.0, 0.0), (1.0, -2.0, -0.1), (2.0, -2.0, -0.1), (2.0, -1.0, -0.1), (1.0, -1.0, -0.1), (1.0, -2.0, 0.0), (2.0, -2.0, 0.0), (2.0, -1.0, 0.0), (1.0, -1.0, 0.0), (3.0, -2.0, -0.1), (3.0, -1.0, -0.1), (3.0, -2.0, 0.0), (3.0, -1.0, 0.0), (4.0, -2.0, -0.1), (4.0, -1.0, -0.1), (4.0, -2.0, 0.0), (4.0, -1.0, 0.0), (-1.0, 0.0, -0.1), (-2.0, 0.0, -0.1), (-1.0, 0.0, 0.0), (-2.0, 0.0, 0.0), (-1.0, 1.0, -0.1), (-2.0, 1.0, -0.1), (-1.0, 1.0, 0.0), (-2.0, 1.0, 0.0), (1.0, 1.0, -0.1), (2.0, 1.0, -0.1), (2.0, 2.0, -0.1), (1.0, 2.0, -0.1), (1.0, 1.0, 0.0), (2.0, 1.0, 0.0), (2.0, 2.0, 0.0), (1.0, 2.0, 0.0), (3.0, 1.0, -0.1), (3.0, 2.0, -0.1), (3.0, 1.0, 0.0), (3.0, 2.0, 0.0), (4.0, 1.0, -0.1), (4.0, 2.0, -0.1), (4.0, 1.0, 0.0), (4.0, 2.0, 0.0)], [], [(0, 1, 2, 3), (4, 7, 6, 5), (0, 4, 5, 1), (2, 6, 7, 3), (0, 3, 7, 4), (1, 5, 6, 2), (3, 2, 8, 9), (7, 11, 10, 6), (8, 10, 11, 9), (3, 9, 11, 7), (2, 6, 10, 8), (9, 8, 12, 13), (11, 15, 14, 10), (12, 14, 15, 13), (9, 13, 15, 11), (8, 10, 14, 12), (16, 17, 18, 19), (20, 23, 22, 21), (16, 20, 21, 17), (18, 22, 23, 19), (16, 19, 23, 20), (17, 21, 22, 18), (17, 24, 25, 18), (21, 22, 27, 26), (17, 21, 26, 24), (25, 27, 22, 18), (24, 26, 27, 25), (24, 28, 29, 25), (26, 27, 31, 30), (24, 26, 30, 28), (29, 31, 27, 25), (28, 30, 31, 29), (13, 12, 32, 33), (15, 35, 34, 14), (32, 34, 35, 33), (13, 33, 35, 15), (12, 14, 34, 32), (33, 32, 36, 37), (35, 39, 38, 34), (36, 38, 39, 37), (33, 37, 39, 35), (32, 34, 38, 36), (40, 41, 42, 43), (44, 47, 46, 45), (40, 44, 45, 41), (42, 46, 47, 43), (40, 43, 47, 44), (41, 45, 46, 42), (41, 48, 49, 42), (45, 46, 51, 50), (41, 45, 50, 48), (49, 51, 46, 42), (48, 50, 51, 49), (48, 52, 53, 49), (50, 51, 55, 54), (48, 50, 54, 52), (53, 55, 51, 49), (52, 54, 55, 53)])
me_pisos_lajes.materials.append(mat_mat_pisos)
me_pisos_lajes.update()
me_moveis_decoracoes = bpy.data.meshes.new('Moveis_Decoracoes')
me_moveis_decoracoes.from_pydata([(-5.9, 0.1, 0.0), (-5.1, 0.1, 0.0), (-5.1, 0.9, 0.0), (-5.9, 0.9, 0.0), (-5.9, 0.1, 1.44), (-5.1, 0.1, 1.44), (-5.1, 0.9, 1.44), (-5.9, 0.9, 1.44), (-5.9, 1.1, 0.0), (-5.1, 1.1, 0.0), (-5.1, 1.9, 0.0), (-5.9, 1.9, 0.0), (-5.9, 1.1, 2.88), (-5.1, 1.1, 2.88), (-5.1, 1.9, 2.88), (-5.9, 1.9, 2.88)], [], [(0, 1, 2, 3), (4, 7, 6, 5), (0, 4, 5, 1), (2, 6, 7, 3), (0, 3, 7, 4), (1, 5, 6, 2), (8, 9, 10, 11), (12, 15, 14, 13), (8, 12, 13, 9), (10, 14, 15, 11), (8, 11, 15, 12), (9, 13, 14, 10)])
me_moveis_decoracoes.materials.append(mat_mat_moveis)
me_moveis_decoracoes.update()
me_telhado_vertente_norte = bpy.data.meshes.new('Telhado_Vertente_Norte')
me_telhado_vertente_norte.from_pydata([(-6.0, 2.0, 3.48), (-5.0, 2.0, 3.48), (-5.0, 1.0, 3.84), (-6.0, 1.0, 3.84), (-6.0, 2.0, 3.466), (-5.0, 2.0, 3.466), (-5.0, 1.0, 3.826), (-6.0, 1.0, 3.826), (-4.0, 2.0, 3.48), (-4.0, 1.0, 3.84), (-4.0, 2.0, 3.466), (-4.0, 1.0, 3.826), (-3.0, 2.0, 3.48), (-3.0, 1.0, 3.84), (-3.0, 2.0, 3.466), (-3.0, 1.0, 3.826), (-2.0, 2.0, 3.48), (-2.0, 1.0, 3.84), (-2.0, 2.0, 3.466), (-2.0, 1.0, 3.826), (-6.0, 3.0, 3.12), (-5.0, 3.0, 3.12), (-6.0, 3.0, 3.106), (-5.0, 3.0, 3.106), (-4.0, 3.0, 3.12), (-4.0, 3.0, 3.106), (-3.0, 3.0, 3.12), (-3.0, 3.0, 3.106), (-2.0, 3.0, 3.12), (-2.0, 3.0, 3.106), (-6.0, 4.0, 2.76), (-5.0, 4.0, 2.76), (-6.0, 4.0, 2.746), (-5.0, 4.0, 2.746), (-4.0, 4.0, 2.76), (-4.0, 4.0, 2.746), (-3.0, 4.0, 2.76), (-3.0, 4.0, 2.746), (-2.0, 4.0, 2.76), (-2.0, 4.0, 2.746), (-6.0, 5.0, 2.4), (-5.0, 5.0, 2.4), (-6.0, 5.0, 2.386), (-5.0, 5.0, 2.386), (-4.0, 5.0, 2.4), (-4.0, 5.0, 2.386), (-3.0, 5.0, 2.4), (-3.0, 5.0, 2.386), (-2.0, 5.0, 2.4), (-2.0, 5.0, 2.386), (-1.0, 2.0, 3.48), (-1.0, 1.0, 3.84), (-1.0, 2.0, 3.466), (-1.0, 1.0, 3.826), (0.0, 2.0, 3.48), (0.0, 1.0, 3.84), (0.0, 2.0, 3.466), (0.0, 1.0, 3.826), (1.0, 2.0, 3.48), (1.0, 1.0, 3.84), (1.0, 2.0, 3.466), (1.0, 1.0, 3.826), (2.0, 2.0, 3.48), (2.0, 1.0, 3.84), (2.0, 2.0, 3.466), (2.0, 1.0, 3.826), (3.0, 2.0, 3.48), (3.0, 1.0, 3.84), (3.0, 2.0, 3.466), (3.0, 1.0, 3.826), (4.0, 2.0, 3.48), (4.0, 1.0, 3.84), (4.0, 2.0, 3.466), (4.0, 1.0, 3.826), (5.0, 2.0, 3.48), (5.0, 1.0, 3.84), (5.0, 2.0, 3.466), (5.0, 1.0, 3.826), (6.0, 2.0, 3.48), (6.0, 1.0, 3.84), (6.0, 2.0, 3.466), (6.0, 1.0, 3.826), (-1.0, 3.0, 3.12), (-1.0, 3.0, 3.106), (0.0, 3.0, 3.12), (0.0, 3.0, 3.106), (1.0, 3.0, 3.12), (1.0, 3.0, 3.106), (2.0, 3.0, 3.12), (2.0, 3.0, 3.106), (3.0, 3.0, 3.12), (3.0, 3.0, 3.106), (4.0, 3.0, 3.12), (4.0, 3.0, 3.106), (5.0, 3.0, 3.12), (5.0, 3.0, 3.106), (6.0, 3.0, 3.12), (6.0, 3.0, 3.106), (-1.0, 4.0, 2.76), (-1.0, 4.0, 2.746), (0.0, 4.0, 2.76), (0.0, 4.0, 2.746), (1.0, 4.0, 2.76), (1.0, 4.0, 2.746), (2.0, 4.0, 2.76), (2.0, 4.0, 2.746), (3.0, 4.0, 2.76), (3.0, 4.0, 2.746), (4.0, 4.0, 2.76), (4.0, 4.0, 2.746), (5.0, 4.0, 2.76), (5.0, 4.0, 2.746), (6.0, 4.0, 2.76), (6.0, 4.0, 2.746), (-1.0, 5.0, 2.4), (-1.0, 5.0, 2.386), (0.0, 5.0, 2.4), (0.0, 5.0, 2.386), (1.0, 5.0, 2.4), (1.0, 5.0, 2.386), (2.0, 5.0, 2.4), (2.0, 5.0, 2.386), (3.0, 5.0, 2.4), (3.0, 5.0, 2.386), (4.0, 5.0, 2.4), (4.0, 5.0, 2.386), (5.0, 5.0, 2.4), (5.0, 5.0, 2.386), (6.0, 5.0, 2.4), (6.0, 5.0, 2.386), (7.0, 2.0, 3.48), (7.0, 1.0, 3.84), (7.0, 2.0, 3.466), (7.0, 1.0, 3.826), (7.0, 3.0, 3.12), (7.0, 3.0, 3.106), (7.0, 4.0, 2.76), (7.0, 4.0, 2.746), (7.0, 5.0, 2.4), (7.0, 5.0, 2.386)], [], [(0, 1, 2, 3), (7, 6, 5, 4), (0, 4, 5, 1), (3, 2, 6, 7), (0, 3, 7, 4), (1, 5, 6, 2), (1, 8, 9, 2), (6, 11, 10, 5), (1, 5, 10, 8), (2, 9, 11, 6), (8, 10, 11, 9), (8, 12, 13, 9), (11, 15, 14, 10), (8, 10, 14, 12), (9, 13, 15, 11), (12, 14, 15, 13), (12, 16, 17, 13), (15, 19, 18, 14), (12, 14, 18, 16), (13, 17, 19, 15), (16, 18, 19, 17), (20, 21, 1, 0), (4, 5, 23, 22), (20, 22, 23, 21), (20, 0, 4, 22), (21, 23, 5, 1), (21, 24, 8, 1), (5, 10, 25, 23), (21, 23, 25, 24), (24, 25, 10, 8), (24, 26, 12, 8), (10, 14, 27, 25), (24, 25, 27, 26), (26, 27, 14, 12), (26, 28, 16, 12), (14, 18, 29, 27), (26, 27, 29, 28), (28, 29, 18, 16), (30, 31, 21, 20), (22, 23, 33, 32), (30, 32, 33, 31), (30, 20, 22, 32), (31, 33, 23, 21), (31, 34, 24, 21), (23, 25, 35, 33), (31, 33, 35, 34), (34, 35, 25, 24), (34, 36, 26, 24), (25, 27, 37, 35), (34, 35, 37, 36), (36, 37, 27, 26), (36, 38, 28, 26), (27, 29, 39, 37), (36, 37, 39, 38), (38, 39, 29, 28), (40, 41, 31, 30), (32, 33, 43, 42), (40, 42, 43, 41), (40, 30, 32, 42), (41, 43, 33, 31), (41, 44, 34, 31), (33, 35, 45, 43), (41, 43, 45, 44), (44, 45, 35, 34), (44, 46, 36, 34), (35, 37, 47, 45), (44, 45, 47, 46), (46, 47, 37, 36), (46, 48, 38, 36), (37, 39, 49, 47), (46, 47, 49, 48), (48, 49, 39, 38), (16, 50, 51, 17), (19, 53, 52, 18), (16, 18, 52, 50), (17, 51, 53, 19), (50, 52, 53, 51), (50, 54, 55, 51), (53, 57, 56, 52), (50, 52, 56, 54), (51, 55, 57, 53), (54, 56, 57, 55), (54, 58, 59, 55), (57, 61, 60, 56), (54, 56, 60, 58), (55, 59, 61, 57), (58, 60, 61, 59), (58, 62, 63, 59), (61, 65, 64, 60), (58, 60, 64, 62), (59, 63, 65, 61), (62, 64, 65, 63), (62, 66, 67, 63), (65, 69, 68, 64), (62, 64, 68, 66), (63, 67, 69, 65), (66, 68, 69, 67), (66, 70, 71, 67), (69, 73, 72, 68), (66, 68, 72, 70), (67, 71, 73, 69), (70, 72, 73, 71), (70, 74, 75, 71), (73, 77, 76, 72), (70, 72, 76, 74), (71, 75, 77, 73), (74, 76, 77, 75), (74, 78, 79, 75), (77, 81, 80, 76), (74, 76, 80, 78), (75, 79, 81, 77), (78, 80, 81, 79), (28, 82, 50, 16), (18, 52, 83, 29), (28, 29, 83, 82), (82, 83, 52, 50), (82, 84, 54, 50), (52, 56, 85, 83), (82, 83, 85, 84), (84, 85, 56, 54), (84, 86, 58, 54), (56, 60, 87, 85), (84, 85, 87, 86), (86, 87, 60, 58), (86, 88, 62, 58), (60, 64, 89, 87), (86, 87, 89, 88), (88, 89, 64, 62), (88, 90, 66, 62), (64, 68, 91, 89), (88, 89, 91, 90), (90, 91, 68, 66), (90, 92, 70, 66), (68, 72, 93, 91), (90, 91, 93, 92), (92, 93, 72, 70), (92, 94, 74, 70), (72, 76, 95, 93), (92, 93, 95, 94), (94, 95, 76, 74), (94, 96, 78, 74), (76, 80, 97, 95), (94, 95, 97, 96), (96, 97, 80, 78), (38, 98, 82, 28), (29, 83, 99, 39), (38, 39, 99, 98), (98, 99, 83, 82), (98, 100, 84, 82), (83, 85, 101, 99), (98, 99, 101, 100), (100, 101, 85, 84), (100, 102, 86, 84), (85, 87, 103, 101), (100, 101, 103, 102), (102, 103, 87, 86), (102, 104, 88, 86), (87, 89, 105, 103), (102, 103, 105, 104), (104, 105, 89, 88), (104, 106, 90, 88), (89, 91, 107, 105), (104, 105, 107, 106), (106, 107, 91, 90), (106, 108, 92, 90), (91, 93, 109, 107), (106, 107, 109, 108), (108, 109, 93, 92), (108, 110, 94, 92), (93, 95, 111, 109), (108, 109, 111, 110), (110, 111, 95, 94), (110, 112, 96, 94), (95, 97, 113, 111), (110, 111, 113, 112), (112, 113, 97, 96), (48, 114, 98, 38), (39, 99, 115, 49), (48, 49, 115, 114), (114, 115, 99, 98), (114, 116, 100, 98), (99, 101, 117, 115), (114, 115, 117, 116), (116, 117, 101, 100), (116, 118, 102, 100), (101, 103, 119, 117), (116, 117, 119, 118), (118, 119, 103, 102), (118, 120, 104, 102), (103, 105, 121, 119), (118, 119, 121, 120), (120, 121, 105, 104), (120, 122, 106, 104), (105, 107, 123, 121), (120, 121, 123, 122), (122, 123, 107, 106), (122, 124, 108, 106), (107, 109, 125, 123), (122, 123, 125, 124), (124, 125, 109, 108), (124, 126, 110, 108), (109, 111, 127, 125), (124, 125, 127, 126), (126, 127, 111, 110), (126, 128, 112, 110), (111, 113, 129, 127), (126, 127, 129, 128), (128, 129, 113, 112), (78, 130, 131, 79), (81, 133, 132, 80), (78, 80, 132, 130), (79, 131, 133, 81), (130, 132, 133, 131), (96, 134, 130, 78), (80, 132, 135, 97), (96, 97, 135, 134), (134, 135, 132, 130), (112, 136, 134, 96), (97, 135, 137, 113), (112, 113, 137, 136), (136, 137, 135, 134), (128, 138, 136, 112), (113, 137, 139, 129), (128, 129, 139, 138), (138, 139, 137, 136)])
me_telhado_vertente_norte.materials.append(mat_mat_telhado)
me_telhado_vertente_norte.update()
me_telhado_vertente_sul = bpy.data.meshes.new('Telhado_Vertente_Sul')
me_telhado_vertente_sul.from_pydata([(-6.0, -4.0, 2.4), (-5.0, -4.0, 2.4), (-5.0, -3.0, 2.76), (-6.0, -3.0, 2.76), (-6.0, -4.0, 2.386), (-5.0, -4.0, 2.386), (-5.0, -3.0, 2.746), (-6.0, -3.0, 2.746), (-4.0, -4.0, 2.4), (-4.0, -3.0, 2.76), (-4.0, -4.0, 2.386), (-4.0, -3.0, 2.746), (-3.0, -4.0, 2.4), (-3.0, -3.0, 2.76), (-3.0, -4.0, 2.386), (-3.0, -3.0, 2.746), (-2.0, -4.0, 2.4), (-2.0, -3.0, 2.76), (-2.0, -4.0, 2.386), (-2.0, -3.0, 2.746), (-5.0, -2.0, 3.12), (-6.0, -2.0, 3.12), (-5.0, -2.0, 3.106), (-6.0, -2.0, 3.106), (-4.0, -2.0, 3.12), (-4.0, -2.0, 3.106), (-3.0, -2.0, 3.12), (-3.0, -2.0, 3.106), (-2.0, -2.0, 3.12), (-2.0, -2.0, 3.106), (-5.0, -1.0, 3.48), (-6.0, -1.0, 3.48), (-5.0, -1.0, 3.466), (-6.0, -1.0, 3.466), (-4.0, -1.0, 3.48), (-4.0, -1.0, 3.466), (-3.0, -1.0, 3.48), (-3.0, -1.0, 3.466), (-2.0, -1.0, 3.48), (-2.0, -1.0, 3.466), (-5.0, 0.0, 3.84), (-6.0, 0.0, 3.84), (-5.0, 0.0, 3.826), (-6.0, 0.0, 3.826), (-4.0, 0.0, 3.84), (-4.0, 0.0, 3.826), (-3.0, 0.0, 3.84), (-3.0, 0.0, 3.826), (-2.0, 0.0, 3.84), (-2.0, 0.0, 3.826), (-1.0, -4.0, 2.4), (-1.0, -3.0, 2.76), (-1.0, -4.0, 2.386), (-1.0, -3.0, 2.746), (0.0, -4.0, 2.4), (0.0, -3.0, 2.76), (0.0, -4.0, 2.386), (0.0, -3.0, 2.746), (1.0, -4.0, 2.4), (1.0, -3.0, 2.76), (1.0, -4.0, 2.386), (1.0, -3.0, 2.746), (2.0, -4.0, 2.4), (2.0, -3.0, 2.76), (2.0, -4.0, 2.386), (2.0, -3.0, 2.746), (3.0, -4.0, 2.4), (3.0, -3.0, 2.76), (3.0, -4.0, 2.386), (3.0, -3.0, 2.746), (4.0, -4.0, 2.4), (4.0, -3.0, 2.76), (4.0, -4.0, 2.386), (4.0, -3.0, 2.746), (5.0, -4.0, 2.4), (5.0, -3.0, 2.76), (5.0, -4.0, 2.386), (5.0, -3.0, 2.746), (6.0, -4.0, 2.4), (6.0, -3.0, 2.76), (6.0, -4.0, 2.386), (6.0, -3.0, 2.746), (-1.0, -2.0, 3.12), (-1.0, -2.0, 3.106), (0.0, -2.0, 3.12), (0.0, -2.0, 3.106), (1.0, -2.0, 3.12), (1.0, -2.0, 3.106), (2.0, -2.0, 3.12), (2.0, -2.0, 3.106), (3.0, -2.0, 3.12), (3.0, -2.0, 3.106), (4.0, -2.0, 3.12), (4.0, -2.0, 3.106), (5.0, -2.0, 3.12), (5.0, -2.0, 3.106), (6.0, -2.0, 3.12), (6.0, -2.0, 3.106), (-1.0, -1.0, 3.48), (-1.0, -1.0, 3.466), (0.0, -1.0, 3.48), (0.0, -1.0, 3.466), (1.0, -1.0, 3.48), (1.0, -1.0, 3.466), (2.0, -1.0, 3.48), (2.0, -1.0, 3.466), (3.0, -1.0, 3.48), (3.0, -1.0, 3.466), (4.0, -1.0, 3.48), (4.0, -1.0, 3.466), (5.0, -1.0, 3.48), (5.0, -1.0, 3.466), (6.0, -1.0, 3.48), (6.0, -1.0, 3.466), (-1.0, 0.0, 3.84), (-1.0, 0.0, 3.826), (0.0, 0.0, 3.84), (0.0, 0.0, 3.826), (1.0, 0.0, 3.84), (1.0, 0.0, 3.826), (2.0, 0.0, 3.84), (2.0, 0.0, 3.826), (3.0, 0.0, 3.84), (3.0, 0.0, 3.826), (4.0, 0.0, 3.84), (4.0, 0.0, 3.826), (5.0, 0.0, 3.84), (5.0, 0.0, 3.826), (6.0, 0.0, 3.84), (6.0, 0.0, 3.826), (7.0, -4.0, 2.4), (7.0, -3.0, 2.76), (7.0, -4.0, 2.386), (7.0, -3.0, 2.746), (7.0, -2.0, 3.12), (7.0, -2.0, 3.106), (7.0, -1.0, 3.48), (7.0, -1.0, 3.466), (7.0, 0.0, 3.84), (7.0, 0.0, 3.826)], [], [(0, 1, 2, 3), (7, 6, 5, 4), (0, 4, 5, 1), (3, 2, 6, 7), (0, 3, 7, 4), (1, 5, 6, 2), (1, 8, 9, 2), (6, 11, 10, 5), (1, 5, 10, 8), (2, 9, 11, 6), (8, 10, 11, 9), (8, 12, 13, 9), (11, 15, 14, 10), (8, 10, 14, 12), (9, 13, 15, 11), (12, 14, 15, 13), (12, 16, 17, 13), (15, 19, 18, 14), (12, 14, 18, 16), (13, 17, 19, 15), (16, 18, 19, 17), (3, 2, 20, 21), (23, 22, 6, 7), (21, 20, 22, 23), (3, 21, 23, 7), (2, 6, 22, 20), (2, 9, 24, 20), (22, 25, 11, 6), (20, 24, 25, 22), (9, 11, 25, 24), (9, 13, 26, 24), (25, 27, 15, 11), (24, 26, 27, 25), (13, 15, 27, 26), (13, 17, 28, 26), (27, 29, 19, 15), (26, 28, 29, 27), (17, 19, 29, 28), (21, 20, 30, 31), (33, 32, 22, 23), (31, 30, 32, 33), (21, 31, 33, 23), (20, 22, 32, 30), (20, 24, 34, 30), (32, 35, 25, 22), (30, 34, 35, 32), (24, 25, 35, 34), (24, 26, 36, 34), (35, 37, 27, 25), (34, 36, 37, 35), (26, 27, 37, 36), (26, 28, 38, 36), (37, 39, 29, 27), (36, 38, 39, 37), (28, 29, 39, 38), (31, 30, 40, 41), (43, 42, 32, 33), (41, 40, 42, 43), (31, 41, 43, 33), (30, 32, 42, 40), (30, 34, 44, 40), (42, 45, 35, 32), (40, 44, 45, 42), (34, 35, 45, 44), (34, 36, 46, 44), (45, 47, 37, 35), (44, 46, 47, 45), (36, 37, 47, 46), (36, 38, 48, 46), (47, 49, 39, 37), (46, 48, 49, 47), (38, 39, 49, 48), (16, 50, 51, 17), (19, 53, 52, 18), (16, 18, 52, 50), (17, 51, 53, 19), (50, 52, 53, 51), (50, 54, 55, 51), (53, 57, 56, 52), (50, 52, 56, 54), (51, 55, 57, 53), (54, 56, 57, 55), (54, 58, 59, 55), (57, 61, 60, 56), (54, 56, 60, 58), (55, 59, 61, 57), (58, 60, 61, 59), (58, 62, 63, 59), (61, 65, 64, 60), (58, 60, 64, 62), (59, 63, 65, 61), (62, 64, 65, 63), (62, 66, 67, 63), (65, 69, 68, 64), (62, 64, 68, 66), (63, 67, 69, 65), (66, 68, 69, 67), (66, 70, 71, 67), (69, 73, 72, 68), (66, 68, 72, 70), (67, 71, 73, 69), (70, 72, 73, 71), (70, 74, 75, 71), (73, 77, 76, 72), (70, 72, 76, 74), (71, 75, 77, 73), (74, 76, 77, 75), (74, 78, 79, 75), (77, 81, 80, 76), (74, 76, 80, 78), (75, 79, 81, 77), (78, 80, 81, 79), (17, 51, 82, 28), (29, 83, 53, 19), (28, 82, 83, 29), (51, 53, 83, 82), (51, 55, 84, 82), (83, 85, 57, 53), (82, 84, 85, 83), (55, 57, 85, 84), (55, 59, 86, 84), (85, 87, 61, 57), (84, 86, 87, 85), (59, 61, 87, 86), (59, 63, 88, 86), (87, 89, 65, 61), (86, 88, 89, 87), (63, 65, 89, 88), (63, 67, 90, 88), (89, 91, 69, 65), (88, 90, 91, 89), (67, 69, 91, 90), (67, 71, 92, 90), (91, 93, 73, 69), (90, 92, 93, 91), (71, 73, 93, 92), (71, 75, 94, 92), (93, 95, 77, 73), (92, 94, 95, 93), (75, 77, 95, 94), (75, 79, 96, 94), (95, 97, 81, 77), (94, 96, 97, 95), (79, 81, 97, 96), (28, 82, 98, 38), (39, 99, 83, 29), (38, 98, 99, 39), (82, 83, 99, 98), (82, 84, 100, 98), (99, 101, 85, 83), (98, 100, 101, 99), (84, 85, 101, 100), (84, 86, 102, 100), (101, 103, 87, 85), (100, 102, 103, 101), (86, 87, 103, 102), (86, 88, 104, 102), (103, 105, 89, 87), (102, 104, 105, 103), (88, 89, 105, 104), (88, 90, 106, 104), (105, 107, 91, 89), (104, 106, 107, 105), (90, 91, 107, 106), (90, 92, 108, 106), (107, 109, 93, 91), (106, 108, 109, 107), (92, 93, 109, 108), (92, 94, 110, 108), (109, 111, 95, 93), (108, 110, 111, 109), (94, 95, 111, 110), (94, 96, 112, 110), (111, 113, 97, 95), (110, 112, 113, 111), (96, 97, 113, 112), (38, 98, 114, 48), (49, 115, 99, 39), (48, 114, 115, 49), (98, 99, 115, 114), (98, 100, 116, 114), (115, 117, 101, 99), (114, 116, 117, 115), (100, 101, 117, 116), (100, 102, 118, 116), (117, 119, 103, 101), (116, 118, 119, 117), (102, 103, 119, 118), (102, 104, 120, 118), (119, 121, 105, 103), (118, 120, 121, 119), (104, 105, 121, 120), (104, 106, 122, 120), (121, 123, 107, 105), (120, 122, 123, 121), (106, 107, 123, 122), (106, 108, 124, 122), (123, 125, 109, 107), (122, 124, 125, 123), (108, 109, 125, 124), (108, 110, 126, 124), (125, 127, 111, 109), (124, 126, 127, 125), (110, 111, 127, 126), (110, 112, 128, 126), (127, 129, 113, 111), (126, 128, 129, 127), (112, 113, 129, 128), (78, 130, 131, 79), (81, 133, 132, 80), (78, 80, 132, 130), (79, 131, 133, 81), (130, 132, 133, 131), (79, 131, 134, 96), (97, 135, 133, 81), (96, 134, 135, 97), (131, 133, 135, 134), (96, 134, 136, 112), (113, 137, 135, 97), (112, 136, 137, 113), (134, 135, 137, 136), (112, 136, 138, 128), (129, 139, 137, 113), (128, 138, 139, 129), (136, 137, 139, 138)])
me_telhado_vertente_sul.materials.append(mat_mat_telhado)
me_telhado_vertente_sul.update()
me_telhado_cumeeira = bpy.data.meshes.new('Telhado_Cumeeira')
me_telhado_cumeeira.from_pydata([(-6.0, 0.0, 3.84), (-5.0, 0.0, 3.84), (-5.0, 0.5, 4.2), (-6.0, 0.5, 4.2), (-5.0, 1.0, 3.84), (-6.0, 1.0, 3.84), (-6.0, 0.0, 3.826), (-5.0, 0.0, 3.826), (-5.0, 0.5, 4.186), (-6.0, 0.5, 4.186), (-5.0, 1.0, 3.826), (-6.0, 1.0, 3.826), (-4.0, 0.0, 3.84), (-4.0, 0.5, 4.2), (-4.0, 1.0, 3.84), (-4.0, 0.0, 3.826), (-4.0, 0.5, 4.186), (-4.0, 1.0, 3.826), (-3.0, 0.0, 3.84), (-3.0, 0.5, 4.2), (-3.0, 1.0, 3.84), (-3.0, 0.0, 3.826), (-3.0, 0.5, 4.186), (-3.0, 1.0, 3.826), (-2.0, 0.0, 3.84), (-2.0, 0.5, 4.2), (-2.0, 1.0, 3.84), (-2.0, 0.0, 3.826), (-2.0, 0.5, 4.186), (-2.0, 1.0, 3.826), (-1.0, 0.0, 3.84), (-1.0, 0.5, 4.2), (-1.0, 1.0, 3.84), (-1.0, 0.0, 3.826), (-1.0, 0.5, 4.186), (-1.0, 1.0, 3.826), (0.0, 0.0, 3.84), (0.0, 0.5, 4.2), (0.0, 1.0, 3.84), (0.0, 0.0, 3.826), (0.0, 0.5, 4.186), (0.0, 1.0, 3.826), (1.0, 0.0, 3.84), (1.0, 0.5, 4.2), (1.0, 1.0, 3.84), (1.0, 0.0, 3.826), (1.0, 0.5, 4.186), (1.0, 1.0, 3.826), (2.0, 0.0, 3.84), (2.0, 0.5, 4.2), (2.0, 1.0, 3.84), (2.0, 0.0, 3.826), (2.0, 0.5, 4.186), (2.0, 1.0, 3.826), (3.0, 0.0, 3.84), (3.0, 0.5, 4.2), (3.0, 1.0, 3.84), (3.0, 0.0, 3.826), (3.0, 0.5, 4.186), (3.0, 1.0, 3.826), (4.0, 0.0, 3.84), (4.0, 0.5, 4.2), (4.0, 1.0, 3.84), (4.0, 0.0, 3.826), (4.0, 0.5, 4.186), (4.0, 1.0, 3.826), (5.0, 0.0, 3.84), (5.0, 0.5, 4.2), (5.0, 1.0, 3.84), (5.0, 0.0, 3.826), (5.0, 0.5, 4.186), (5.0, 1.0, 3.826), (6.0, 0.0, 3.84), (6.0, 0.5, 4.2), (6.0, 1.0, 3.84), (6.0, 0.0, 3.826), (6.0, 0.5, 4.186), (6.0, 1.0, 3.826), (7.0, 0.0, 3.84), (7.0, 0.5, 4.2), (7.0, 1.0, 3.84), (7.0, 0.0, 3.826), (7.0, 0.5, 4.186), (7.0, 1.0, 3.826)], [], [(0, 1, 2, 3), (3, 2, 4, 5), (9, 8, 7, 6), (11, 10, 8, 9), (0, 6, 7, 1), (4, 10, 11, 5), (1, 12, 13, 2), (2, 13, 14, 4), (8, 16, 15, 7), (10, 17, 16, 8), (1, 7, 15, 12), (14, 17, 10, 4), (12, 18, 19, 13), (13, 19, 20, 14), (16, 22, 21, 15), (17, 23, 22, 16), (12, 15, 21, 18), (20, 23, 17, 14), (18, 24, 25, 19), (19, 25, 26, 20), (22, 28, 27, 21), (23, 29, 28, 22), (18, 21, 27, 24), (26, 29, 23, 20), (24, 30, 31, 25), (25, 31, 32, 26), (28, 34, 33, 27), (29, 35, 34, 28), (24, 27, 33, 30), (32, 35, 29, 26), (30, 36, 37, 31), (31, 37, 38, 32), (34, 40, 39, 33), (35, 41, 40, 34), (30, 33, 39, 36), (38, 41, 35, 32), (36, 42, 43, 37), (37, 43, 44, 38), (40, 46, 45, 39), (41, 47, 46, 40), (36, 39, 45, 42), (44, 47, 41, 38), (42, 48, 49, 43), (43, 49, 50, 44), (46, 52, 51, 45), (47, 53, 52, 46), (42, 45, 51, 48), (50, 53, 47, 44), (48, 54, 55, 49), (49, 55, 56, 50), (52, 58, 57, 51), (53, 59, 58, 52), (48, 51, 57, 54), (56, 59, 53, 50), (54, 60, 61, 55), (55, 61, 62, 56), (58, 64, 63, 57), (59, 65, 64, 58), (54, 57, 63, 60), (62, 65, 59, 56), (60, 66, 67, 61), (61, 67, 68, 62), (64, 70, 69, 63), (65, 71, 70, 64), (60, 63, 69, 66), (68, 71, 65, 62), (66, 72, 73, 67), (67, 73, 74, 68), (70, 76, 75, 69), (71, 77, 76, 70), (66, 69, 75, 72), (74, 77, 71, 68), (72, 78, 79, 73), (73, 79, 80, 74), (76, 82, 81, 75), (77, 83, 82, 76), (72, 75, 81, 78), (80, 83, 77, 74)])
me_telhado_cumeeira.materials.append(mat_mat_telhado)
me_telhado_cumeeira.update()

# ---- objects
ob_parede_externa_norte = bpy.data.objects.new('Parede_Externa_Norte', me_parede_externa_norte)
ob_parede_externa_sul = bpy.data.objects.new('Parede_Externa_Sul', me_parede_externa_sul)
ob_parede_externa_leste = bpy.data.objects.new('Parede_Externa_Leste', me_parede_externa_leste)
ob_parede_externa_oeste = bpy.data.objects.new('Parede_Externa_Oeste', me_parede_externa_oeste)
ob_paredes_internas_divisorias = bpy.data.objects.new('Paredes_Internas_Divisorias', me_paredes_internas_divisorias)
ob_pisos_lajes = bpy.data.objects.new('Pisos_Lajes', me_pisos_lajes)
ob_moveis_decoracoes = bpy.data.objects.new('Moveis_Decoracoes', me_moveis_decoracoes)
ob_telhado_vertente_norte = bpy.data.objects.new('Telhado_Vertente_Norte', me_telhado_vertente_norte)
ob_telhado_vertente_sul = bpy.data.objects.new('Telhado_Vertente_Sul', me_telhado_vertente_sul)
ob_telhado_cumeeira = bpy.data.objects.new('Telhado_Cumeeira', me_telhado_cumeeira)

# ---- transforms, parenting, visibility, modifiers, constraints
ob_parede_externa_norte.location = (0.0, 0.0, 0.0)
ob_parede_externa_sul.location = (0.0, 0.0, 0.0)
ob_parede_externa_leste.location = (0.0, 0.0, 0.0)
ob_parede_externa_oeste.location = (0.0, 0.0, 0.0)
ob_paredes_internas_divisorias.location = (0.0, 0.0, 0.0)
ob_pisos_lajes.location = (0.0, 0.0, 0.0)
ob_moveis_decoracoes.location = (0.0, 0.0, 0.0)
ob_telhado_vertente_norte.location = (0.0, 0.0, 0.0)
ob_telhado_vertente_sul.location = (0.0, 0.0, 0.0)
ob_telhado_cumeeira.location = (0.0, 0.0, 0.0)

# ---- collection membership
col_01_paredes_externas.objects.link(ob_parede_externa_norte)
col_01_paredes_externas.objects.link(ob_parede_externa_sul)
col_01_paredes_externas.objects.link(ob_parede_externa_leste)
col_01_paredes_externas.objects.link(ob_parede_externa_oeste)
col_02_paredes_internas.objects.link(ob_paredes_internas_divisorias)
col_03_pisos_escadas.objects.link(ob_pisos_lajes)
col_04_moveis_decoracoes.objects.link(ob_moveis_decoracoes)
col_05_telhado.objects.link(ob_telhado_vertente_norte)
col_05_telhado.objects.link(ob_telhado_vertente_sul)
col_05_telhado.objects.link(ob_telhado_cumeeira)

# ---- scene / render settings (as saved in the file)
scene.frame_start = 1; scene.frame_end = 250; scene.frame_set(1)
scene.render.engine = 'BLENDER_EEVEE_NEXT'
scene.render.bake_bias = 0.0
scene.render.bake_samples = 0
scene.cycles.sampling_pattern = 'TABULATED_SOBOL'
scene.eevee.use_volume_custom_range = False
bpy.context.view_layer.update()

# ---- added for rendering (the .blend has no active camera and no usable light): camera, sun + grey world if the file has none
cam_auto = bpy.data.cameras.new('AutoCamera')
cam_auto.lens = 50.0
cam_auto.sensor_width = 36.0
cam_auto.clip_end = 1000.0
ob_auto_camera = bpy.data.objects.new('AutoCamera', cam_auto)
scene.collection.objects.link(ob_auto_camera)
ob_auto_camera.location = (16.4078, -19.6894, 15.1762)
ob_auto_camera.rotation_euler = (1.09748, -7.21219e-08, 0.694738)
scene.camera = ob_auto_camera
light_auto_sun = bpy.data.lights.new('AutoSun', 'SUN')
light_auto_sun.energy = 3.0
light_auto_sun.angle = 0.0523599
ob_auto_sun = bpy.data.objects.new('AutoSun', light_auto_sun)
scene.collection.objects.link(ob_auto_sun)
ob_auto_sun.rotation_euler = (0.872665, 0.174533, 0.523599)
if scene.world is None:
    world_auto = bpy.data.worlds.new('AutoWorld')
    world_auto.color = (0.3, 0.3, 0.3)
    scene.world = world_auto
bpy.context.view_layer.update()
